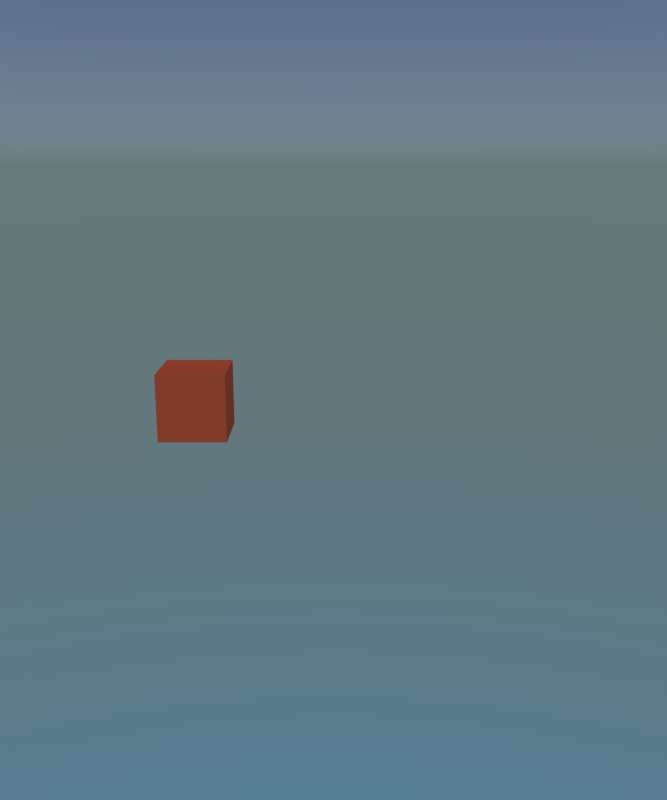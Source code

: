 # Source: Flappy_Cube.blend  (saved by Blender 2.79.1; exported with 4.5.12 LTS)
import bpy
from mathutils import Matrix  # noqa: F401  (used for matrix-valued properties, if any)

bpy.ops.wm.read_factory_settings(use_empty=True)
scene = bpy.context.scene
scene.name = 'Scene'

# ---- collections
col_collection_1 = bpy.data.collections.new('Collection 1'); scene.collection.children.link(col_collection_1)

# ---- materials (node trees are filled in below, after node groups)
mat_material_001 = bpy.data.materials.new('Material.001')
mat_material_001.alpha_threshold = 0.0
mat_material_001.roughness = 0.5
mat_material = bpy.data.materials.new('Material')
mat_material.alpha_threshold = 0.0
mat_material.roughness = 0.5
mat_material.line_color = (0.0, 0.0, 0.0, 1.0)

# ---- material node trees
mat_material_001.use_nodes = True; mat_material_001.node_tree.nodes.clear()
_N = mat_material_001.node_tree.nodes; _L = mat_material_001.node_tree.links
n0 = _N.new('ShaderNodeOutputMaterial'); n0.name = 'Material Output'; n0.location = (300, 300)
n1 = _N.new('ShaderNodeBsdfTransparent'); n1.name = 'Transparent BSDF'; n1.location = (10, 300)
_L.new(n1.outputs[0], n0.inputs[0])
n0.is_active_output = True
mat_material.use_nodes = True; mat_material.node_tree.nodes.clear()
_N = mat_material.node_tree.nodes; _L = mat_material.node_tree.links
n0 = _N.new('ShaderNodeOutputMaterial'); n0.name = 'Material Output'; n0.location = (300, 300)
n1 = _N.new('ShaderNodeBsdfDiffuse'); n1.name = 'Diffuse BSDF'; n1.location = (10, 300)
n1.inputs[0].default_value = (0.8, 0.1336, 0.05557, 1.0)
_L.new(n1.outputs[0], n0.inputs[0])
n0.is_active_output = True

# ---- world
world_world = bpy.data.worlds.new('World'); scene.world = world_world
world_world.use_nodes = True; world_world.node_tree.nodes.clear()
_N = world_world.node_tree.nodes; _L = world_world.node_tree.links
n0 = _N.new('ShaderNodeOutputWorld'); n0.name = 'World Output'; n0.location = (300, 300)
n1 = _N.new('ShaderNodeBackground'); n1.name = 'Background'; n1.location = (10, 300)
n2 = _N.new('ShaderNodeTexSky'); n2.name = 'Sky Texture'; n2.location = (-190, 300)
n2.sky_type = 'HOSEK_WILKIE'
n2.sun_elevation = 1.571
_L.new(n1.outputs[0], n0.inputs[0])
_L.new(n2.outputs[0], n1.inputs[0])
n0.is_active_output = True
world_world.color = (0.05088, 0.05088, 0.05088)
world_world.use_sun_shadow = False
world_world.sun_shadow_jitter_overblur = 0.0
world_world.cycles.sampling_method = 'MANUAL'

# ---- cameras
cam_camera = bpy.data.cameras.new('Camera')
cam_camera.clip_end = 100.0
cam_camera.lens = 35.0
cam_camera.sensor_width = 32.0
cam_camera.sensor_height = 18.0
cam_camera.ortho_scale = 7.314
cam_camera.dof.focus_distance = 0.0

# ---- lights
light_lamp = bpy.data.lights.new('Lamp', 'SUN')
light_lamp.transmission_factor = 0.0
light_lamp.cutoff_distance = 30.0
light_lamp.angle = 0.1993
light_lamp.energy = 1.0
light_lamp.shadow_buffer_clip_start = 1.001
light_lamp.shadow_soft_size = 0.1
light_lamp.shadow_cascade_max_distance = 1000.0

# ---- meshes
me_cube_001 = bpy.data.meshes.new('Cube.001')
me_cube_001.from_pydata([(-1.0, -0.3, -12.09), (-1.0, -0.3, 12.09), (-1.0, 0.3, -12.09), (-1.0, 0.3, 12.09), (1.0, -0.3, -12.09), (1.0, -0.3, 12.09), (1.0, 0.3, -12.09), (1.0, 0.3, 12.09)], [], [(0, 1, 3, 2), (2, 3, 7, 6), (6, 7, 5, 4), (4, 5, 1, 0), (2, 6, 4, 0), (7, 3, 1, 5)])
me_cube_001.materials.append(mat_material_001)
me_cube_001.use_remesh_preserve_volume = False
me_cube_001.use_remesh_preserve_attributes = False
me_cube_001.use_mirror_vertex_groups = False
me_cube_001.update()
me_cube_002 = bpy.data.meshes.new('Cube.002')
me_cube_002.from_pydata([(-1.0, -0.6116, -18.0), (-1.0, -0.6116, -2.323), (-1.0, 0.6116, -18.0), (-1.0, 0.6116, -2.323), (1.0, -0.6116, -18.0), (1.0, -0.6116, -2.323), (1.0, 0.6116, -18.0), (1.0, 0.6116, -2.323), (-1.0, -0.6116, 2.323), (-1.0, -0.6116, 18.0), (-1.0, 0.6116, 2.323), (-1.0, 0.6116, 18.0), (1.0, -0.6116, 2.323), (1.0, -0.6116, 18.0), (1.0, 0.6116, 2.323), (1.0, 0.6116, 18.0)], [], [(0, 1, 3, 2), (2, 3, 7, 6), (6, 7, 5, 4), (4, 5, 1, 0), (2, 6, 4, 0), (7, 3, 1, 5), (8, 9, 11, 10), (10, 11, 15, 14), (14, 15, 13, 12), (12, 13, 9, 8), (10, 14, 12, 8), (15, 11, 9, 13)])
me_cube_002.use_remesh_preserve_volume = False
me_cube_002.use_remesh_preserve_attributes = False
me_cube_002.use_mirror_vertex_groups = False
me_cube_002.update()
me_cube = bpy.data.meshes.new('Cube')
me_cube.from_pydata([(0.8, 0.8, -0.8), (0.8, -0.8, -0.8), (-0.8, -0.8, -0.8), (-0.8, 0.8, -0.8), (0.8, 0.8, 0.8), (0.8, -0.8, 0.8), (-0.8, -0.8, 0.8), (-0.8, 0.8, 0.8)], [], [(0, 1, 2, 3), (4, 7, 6, 5), (0, 4, 5, 1), (1, 5, 6, 2), (2, 6, 7, 3), (4, 0, 3, 7)])
me_cube.materials.append(mat_material)
me_cube.use_remesh_preserve_volume = False
me_cube.use_remesh_preserve_attributes = False
me_cube.use_mirror_vertex_groups = False
me_cube.update()

# ---- objects
ob_check = bpy.data.objects.new('Check', me_cube_001)
ob_empty = bpy.data.objects.new('Empty', None)
ob_obstacle = bpy.data.objects.new('Obstacle', me_cube_002)
ob_player = bpy.data.objects.new('Player', me_cube)
ob_lamp = bpy.data.objects.new('Lamp', light_lamp)
ob_camera = bpy.data.objects.new('Camera', cam_camera)

# ---- transforms, parenting, visibility, modifiers, constraints
ob_check.location = (0.0, 15.0, 0.0)
ob_check.lineart.crease_threshold = 0.0
ob_empty.location = (0.0, 0.0, 4.0)
ob_empty.empty_image_offset = (0.0, 0.0)
ob_empty.lineart.crease_threshold = 0.0
ob_obstacle.location = (0.0, 15.0, 0.0)
ob_obstacle.lineart.crease_threshold = 0.0
ob_player.location = (0.0, 0.0, 0.0)
ob_player.lock_rotations_4d = False
ob_player.empty_display_type = 'ARROWS'
ob_player.lineart.crease_threshold = 0.0
ob_lamp.location = (4.076, 1.005, 5.904)
ob_lamp.rotation_euler = (0.6503, 0.05522, 1.866)
ob_lamp.lock_rotations_4d = False
ob_lamp.empty_display_type = 'ARROWS'
ob_lamp.color = (0.0, 0.0, 0.0, 0.0)
ob_lamp.lineart.crease_threshold = 0.0
ob_camera.location = (20.06, 3.263, 5.376)
ob_camera.rotation_euler = (1.309, -3.704e-06, 1.571)
ob_camera.scale = (1.0, 1.0, 1.0)
ob_camera.lock_rotations_4d = False
ob_camera.empty_display_type = 'ARROWS'
ob_camera.color = (0.0, 0.0, 0.0, 0.0)
ob_camera.display_type = 'WIRE'
ob_camera.lineart.crease_threshold = 0.0

# ---- collection membership
col_collection_1.objects.link(ob_check)
col_collection_1.objects.link(ob_empty)
col_collection_1.objects.link(ob_obstacle)
col_collection_1.objects.link(ob_player)
col_collection_1.objects.link(ob_lamp)
col_collection_1.objects.link(ob_camera)

# ---- scene / render settings (as saved in the file)
scene.camera = ob_camera
scene.frame_start = 1; scene.frame_end = 250; scene.frame_set(1)
scene.render.engine = 'CYCLES'
scene.render.resolution_x = 1000
scene.render.resolution_y = 1200
scene.render.resolution_percentage = 84
scene.render.dither_intensity = 0.0
scene.cycles.use_denoising = False
scene.cycles.samples = 128
scene.cycles.sampling_pattern = 'TABULATED_SOBOL'
scene.cycles.use_adaptive_sampling = False
scene.cycles.use_light_tree = False
scene.cycles.caustics_reflective = False
scene.cycles.caustics_refractive = False
scene.cycles.max_bounces = 2
scene.cycles.transparent_max_bounces = 7
scene.view_settings.view_transform = 'Standard'
bpy.context.view_layer.update()

